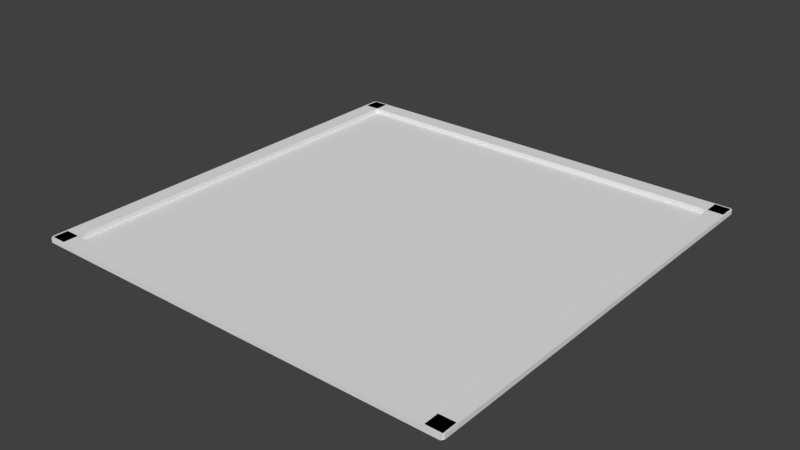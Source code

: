 # Source: farmland.blend  (saved by Blender 2.77.0; exported with 4.5.12 LTS)
import bpy
from mathutils import Matrix  # noqa: F401  (used for matrix-valued properties, if any)

bpy.ops.wm.read_factory_settings(use_empty=True)
scene = bpy.context.scene
scene.name = 'Scene'

# ---- collections
col_collection_1 = bpy.data.collections.new('Collection 1'); scene.collection.children.link(col_collection_1)

# ---- world
world_world = bpy.data.worlds.new('World'); scene.world = world_world
world_world.color = (0.05088, 0.05088, 0.05088)
world_world.use_sun_shadow = False
world_world.sun_shadow_jitter_overblur = 0.0
world_world.cycles.sampling_method = 'MANUAL'

# ---- meshes
me_cube_004 = bpy.data.meshes.new('Cube.004')
me_cube_004.from_pydata([(-1.0, -1.0, -1.0), (-1.0, -1.0, 1.0), (-1.0, 1.0, -1.0), (-1.0, 1.0, 1.0), (1.0, -1.0, -1.0), (1.0, -1.0, 1.0), (1.0, 1.0, -1.0), (1.0, 1.0, 1.0)], [], [(1, 3, 2, 0), (3, 7, 6, 2), (7, 5, 4, 6), (5, 1, 0, 4), (0, 2, 6, 4), (5, 7, 3, 1)])
me_cube_004.use_remesh_preserve_volume = False
me_cube_004.use_remesh_preserve_attributes = False
me_cube_004.use_mirror_vertex_groups = False
me_cube_004.update()
me_cube_003 = bpy.data.meshes.new('Cube.003')
me_cube_003.from_pydata([(-1.0, -1.0, -1.0), (-1.0, -1.0, 1.0), (-1.0, 1.0, -1.0), (-1.0, 1.0, 1.0), (1.0, -1.0, -1.0), (1.0, -1.0, 1.0), (1.0, 1.0, -1.0), (1.0, 1.0, 1.0)], [], [(1, 3, 2, 0), (3, 7, 6, 2), (7, 5, 4, 6), (5, 1, 0, 4), (0, 2, 6, 4), (5, 7, 3, 1)])
me_cube_003.use_remesh_preserve_volume = False
me_cube_003.use_remesh_preserve_attributes = False
me_cube_003.use_mirror_vertex_groups = False
me_cube_003.update()
me_cube_002 = bpy.data.meshes.new('Cube.002')
me_cube_002.from_pydata([(-1.0, -1.0, -1.0), (-1.0, -1.0, 1.0), (-1.0, 1.0, -1.0), (-1.0, 1.0, 1.0), (1.0, -1.0, -1.0), (1.0, -1.0, 1.0), (1.0, 1.0, -1.0), (1.0, 1.0, 1.0)], [], [(1, 3, 2, 0), (3, 7, 6, 2), (7, 5, 4, 6), (5, 1, 0, 4), (0, 2, 6, 4), (5, 7, 3, 1)])
me_cube_002.use_remesh_preserve_volume = False
me_cube_002.use_remesh_preserve_attributes = False
me_cube_002.use_mirror_vertex_groups = False
me_cube_002.update()
me_cube_001 = bpy.data.meshes.new('Cube.001')
me_cube_001.from_pydata([(-1.0, -1.0, -1.0), (-1.0, -1.0, 1.0), (-1.0, 1.0, -1.0), (-1.0, 1.0, 1.0), (1.0, -1.0, -1.0), (1.0, -1.0, 1.0), (1.0, 1.0, -1.0), (1.0, 1.0, 1.0)], [], [(1, 3, 2, 0), (3, 7, 6, 2), (7, 5, 4, 6), (5, 1, 0, 4), (0, 2, 6, 4), (5, 7, 3, 1)])
me_cube_001.use_remesh_preserve_volume = False
me_cube_001.use_remesh_preserve_attributes = False
me_cube_001.use_mirror_vertex_groups = False
me_cube_001.update()
me_plane_001 = bpy.data.meshes.new('Plane.001')
me_plane_001.from_pydata([(-1.0, -1.0, 0.0), (1.0, -1.0, 0.0), (-1.0, 1.0, 0.0), (1.0, 1.0, 0.0)], [], [(0, 1, 3, 2)])
me_plane_001.use_remesh_preserve_volume = False
me_plane_001.use_remesh_preserve_attributes = False
me_plane_001.use_mirror_vertex_groups = False
me_plane_001.update()

# ---- objects
ob_cube_003 = bpy.data.objects.new('Cube.003', me_cube_004)
ob_cube_002 = bpy.data.objects.new('Cube.002', me_cube_003)
ob_cube_001 = bpy.data.objects.new('Cube.001', me_cube_002)
ob_cube = bpy.data.objects.new('Cube', me_cube_001)
ob_plane = bpy.data.objects.new('Plane', me_plane_001)

# ---- transforms, parenting, visibility, modifiers, constraints
ob_cube_003.location = (-2.867, 0.004808, 0.03094)
ob_cube_003.rotation_euler = (0.0, -0.0, -1.571)
ob_cube_003.scale = (2.957, -0.1163, 0.03335)
ob_cube_003.lineart.crease_threshold = 0.0
ob_cube_002.location = (2.86, 0.004808, 0.03094)
ob_cube_002.rotation_euler = (0.0, -0.0, -1.571)
ob_cube_002.scale = (2.957, -0.1163, 0.03335)
ob_cube_002.lineart.crease_threshold = 0.0
ob_cube_001.location = (0.0, -2.864, 0.03094)
ob_cube_001.scale = (2.957, -0.1163, 0.03335)
ob_cube_001.lineart.crease_threshold = 0.0
ob_cube.location = (0.0, 2.865, 0.03094)
ob_cube.scale = (2.957, -0.1163, 0.03335)
ob_cube.lineart.crease_threshold = 0.0
ob_plane.location = (0.0, 0.0, 0.0)
ob_plane.scale = (2.965, 2.965, 2.965)
ob_plane.lineart.crease_threshold = 0.0

# ---- collection membership
col_collection_1.objects.link(ob_cube_003)
col_collection_1.objects.link(ob_cube_002)
col_collection_1.objects.link(ob_cube_001)
col_collection_1.objects.link(ob_cube)
col_collection_1.objects.link(ob_plane)

# ---- scene / render settings (as saved in the file)
scene.frame_start = 1; scene.frame_end = 250; scene.frame_set(1)
scene.render.engine = 'BLENDER_EEVEE_NEXT'
scene.render.resolution_percentage = 50
scene.render.dither_intensity = 0.0
scene.cycles.use_denoising = False
scene.cycles.samples = 128
scene.cycles.sampling_pattern = 'TABULATED_SOBOL'
scene.cycles.light_sampling_threshold = 0.0
scene.cycles.use_adaptive_sampling = False
scene.cycles.use_light_tree = False
scene.cycles.blur_glossy = 0.0
scene.cycles.sample_clamp_indirect = 0.0
scene.view_settings.view_transform = 'Standard'
bpy.context.view_layer.update()

# ---- added for rendering (the .blend has no active camera and no usable light): camera, sun
cam_auto = bpy.data.cameras.new('AutoCamera')
cam_auto.lens = 50.0
cam_auto.sensor_width = 36.0
cam_auto.clip_end = 1000.0
ob_auto_camera = bpy.data.objects.new('AutoCamera', cam_auto)
scene.collection.objects.link(ob_auto_camera)
ob_auto_camera.location = (7.79569, -9.35834, 6.27041)
ob_auto_camera.rotation_euler = (1.09748, -7.21219e-08, 0.694738)
scene.camera = ob_auto_camera
light_auto_sun = bpy.data.lights.new('AutoSun', 'SUN')
light_auto_sun.energy = 3.0
light_auto_sun.angle = 0.0523599
ob_auto_sun = bpy.data.objects.new('AutoSun', light_auto_sun)
scene.collection.objects.link(ob_auto_sun)
ob_auto_sun.rotation_euler = (0.872665, 0.174533, 0.523599)
bpy.context.view_layer.update()
